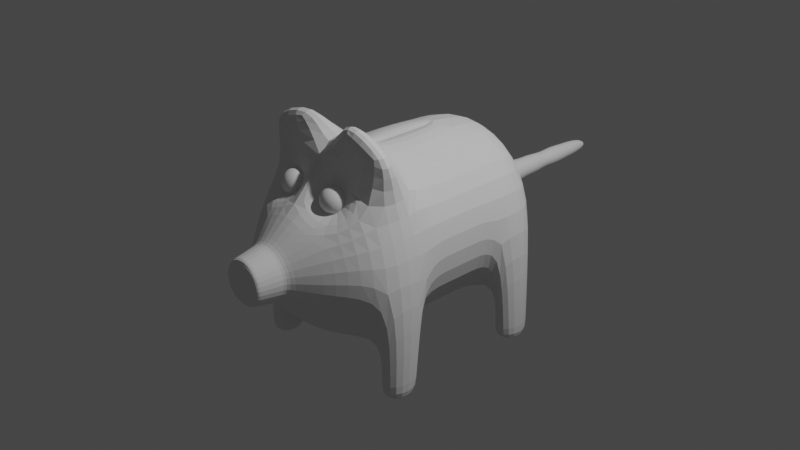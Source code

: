 # Source: SM_PiggyBank.blend  (saved by Blender 2.80.74; exported with 4.5.12 LTS)
import bpy
from mathutils import Matrix  # noqa: F401  (used for matrix-valued properties, if any)

bpy.ops.wm.read_factory_settings(use_empty=True)
scene = bpy.context.scene
scene.name = 'Scene'

# ---- collections
col_collection = bpy.data.collections.new('Collection'); scene.collection.children.link(col_collection)

# ---- world
world_world = bpy.data.worlds.new('World'); scene.world = world_world
world_world.use_nodes = True; world_world.node_tree.nodes.clear()
_N = world_world.node_tree.nodes; _L = world_world.node_tree.links
n0 = _N.new('ShaderNodeOutputWorld'); n0.name = 'World Output'; n0.location = (300, 300)
n1 = _N.new('ShaderNodeBackground'); n1.name = 'Background'; n1.location = (10, 300)
n1.inputs[0].default_value = (0.05088, 0.05088, 0.05088, 1.0)
_L.new(n1.outputs[0], n0.inputs[0])
n0.is_active_output = True
world_world.color = (0.05088, 0.05088, 0.05088)
world_world.use_sun_shadow = False
world_world.sun_shadow_jitter_overblur = 0.0

# ---- cameras
cam_camera = bpy.data.cameras.new('Camera')
cam_camera.clip_end = 100.0
cam_camera.ortho_scale = 7.314

# ---- lights
light_light = bpy.data.lights.new('Light', 'POINT')
light_light.transmission_factor = 0.0
light_light.energy = 1000.0
light_light.shadow_soft_size = 0.1
light_light.shadow_maximum_resolution = 0.006
light_light.use_absolute_resolution = True

# ---- meshes
me_cylinder = bpy.data.meshes.new('Cylinder')
me_cylinder.from_pydata([(0.0, 1.0, -1.0), (0.0, 1.0, 1.0), (0.7071, 0.7071, -1.0), (0.7071, 0.7071, 1.0), (1.0, -4.371e-08, -1.0), (1.0, -4.371e-08, 1.0), (0.7071, -0.7071, -1.0), (0.7071, -0.7071, 1.0), (-8.742e-08, -1.0, -1.0), (-8.742e-08, -1.0, 1.0), (0.0, 1.0, -0.6229), (0.0, 1.0, 0.6229), (0.7071, 0.7071, 0.6229), (0.7071, 0.7071, -0.6229), (1.0, -5.96e-08, 0.4619), (1.0, -2.98e-08, -0.4619), (0.7071, -0.7071, 0.4619), (0.7071, -0.7071, -0.4619), (-8.742e-08, -1.0, 0.5545), (6.636e-09, 0.3193, -1.645), (0.2258, 0.2258, -1.645), (0.3193, -1.312e-08, -1.645), (0.2258, -0.2258, -1.645), (-2.128e-08, -0.3193, -1.645), (4.904e-08, 0.255, -1.967), (0.1803, 0.1803, -1.967), (0.255, -1.004e-08, -1.967), (0.1803, -0.1803, -1.967), (2.675e-08, -0.255, -1.967), (0.404, 0.404, 1.264), (-1.964e-11, 0.5714, 1.264), (0.5714, -2.63e-08, 1.264), (0.404, -0.404, 1.264), (-4.997e-08, -0.5714, 1.264), (0.26, 0.26, 1.35), (-2.669e-09, 0.3677, 1.35), (0.3677, -1.539e-08, 1.35), (0.26, -0.26, 1.35), (-3.481e-08, -0.3677, 1.35), (0.1086, 0.1086, 1.498), (-1.196e-08, 0.1536, 1.498), (0.1536, -5.512e-09, 1.498), (0.1086, -0.1086, 1.498), (-2.539e-08, -0.1536, 1.498), (0.7071, 1.339, -0.6229), (0.7071, 1.339, -1.0), (1.0, 1.339, -1.0), (1.0, 1.339, 1.0), (0.7071, 1.339, 1.0), (1.0, 1.339, -0.6229), (0.7071, 1.339, 0.6229), (1.0, 1.339, 0.6229), (0.8984, -1.169, -0.8127), (0.8984, -1.169, -1.0), (0.1913, -1.462, -1.0), (0.1913, -1.462, -0.8127), (0.06274, 0.06274, 2.764), (-2.961e-07, 0.08872, 2.764), (0.08872, -2.791e-09, 2.764), (0.06274, -0.06274, 2.764), (-3.039e-07, -0.08872, 2.764), (-2.545e-07, 0.09467, 2.583), (-2.149e-07, 0.1143, 2.402), (-1.729e-07, 0.09324, 2.221), (-1.338e-07, 0.1247, 2.04), (-9.22e-08, 0.1187, 1.86), (-5.235e-08, 0.1536, 1.679), (0.1086, -0.1086, 1.679), (0.08392, -0.08392, 1.86), (0.08821, -0.08821, 2.04), (0.06593, -0.06593, 2.221), (0.0808, -0.0808, 2.402), (0.06694, -0.06695, 2.583), (-2.627e-07, -0.09467, 2.583), (-2.249e-07, -0.1143, 2.402), (-1.81e-07, -0.09324, 2.221), (-1.447e-07, -0.1247, 2.04), (-1.026e-07, -0.1187, 1.86), (-6.578e-08, -0.1536, 1.679), (0.1086, 0.1086, 1.679), (0.08392, 0.08392, 1.86), (0.08821, 0.08821, 2.04), (0.06593, 0.06593, 2.221), (0.0808, 0.0808, 2.402), (0.06694, 0.06695, 2.583), (0.09467, -2.837e-09, 2.583), (0.1143, -3.731e-09, 2.402), (0.09324, -2.615e-09, 2.221), (0.1247, -4.128e-09, 2.04), (0.1187, -3.837e-09, 1.86), (0.1536, -5.512e-09, 1.679), (0.03266, 0.03266, 2.958), (-2.971e-07, 0.04619, 2.958), (0.04619, -1.873e-09, 2.958), (0.03266, -0.03266, 2.958), (-3.011e-07, -0.04619, 2.958), (0.6827, -2.784e-08, -1.36), (0.4827, 0.4827, -1.36), (-4.87e-08, -0.6232, -1.366), (3.363e-09, 0.6827, -1.36), (0.4377, -0.4624, -1.363), (0.4603, -0.6519, -1.045), (0.1354, -0.7864, -1.045), (0.08385, -0.6172, -1.111), (0.3771, -0.4957, -1.111), (4.322e-08, 0.2638, -1.923), (2.016e-08, -0.2638, -1.923), (0.1866, -0.1866, -1.923), (0.2638, -1.046e-08, -1.923), (0.1866, 0.1866, -1.923), (0.2191, -0.2191, -1.692), (0.2191, 0.2191, -1.692), (1.286e-08, 0.3098, -1.692), (-1.423e-08, -0.3098, -1.692), (0.3098, -1.267e-08, -1.692), (0.7071, 1.15, -0.6235), (0.7071, 1.15, -1.001), (1.0, 1.15, -1.001), (1.0, 1.15, -0.5999), (0.7071, 1.194, 0.6222), (1.0, 1.194, 0.6058), (0.7071, 1.194, 0.9993), (1.0, 1.194, 0.9993), (0.1936, -0.5447, -1.055), (0.2108, -0.6166, -1.196), (0.1849, -0.6865, -0.9839), (0.2021, -0.7584, -1.125), (0.3514, -0.5447, -1.036), (0.3686, -0.6166, -1.177), (0.3427, -0.6865, -0.9646), (0.3599, -0.7584, -1.105), (0.1696, -0.6076, -1.006), (0.1855, -0.5647, -1.136), (0.1907, -0.6956, -1.178), (0.1748, -0.7384, -1.048), (0.2609, -0.6944, -0.9504), (0.282, -0.7824, -1.123), (0.368, -0.7384, -1.025), (0.3628, -0.6076, -0.9823), (0.3839, -0.6956, -1.155), (0.3787, -0.5647, -1.112), (0.2715, -0.5207, -1.038), (0.2927, -0.6087, -1.21), (0.2917, -0.7138, -1.202), (0.2618, -0.5893, -0.9584), (0.2843, -0.5288, -1.142), (0.4134, -0.6516, -1.064), (0.2692, -0.7744, -1.019), (0.1401, -0.6516, -1.097), (0.1769, -0.5724, -1.028), (0.1943, -0.5877, -1.17), (0.1924, -0.7307, -1.155), (0.175, -0.7155, -1.013), (0.2202, -0.6924, -0.9616), (0.3231, -0.7763, -1.116), (0.3592, -0.7155, -0.9905), (0.3565, -0.6468, -0.9682), (0.3812, -0.6563, -1.17), (0.3694, -0.55, -1.074), (0.3132, -0.5269, -1.035), (0.2505, -0.6107, -1.209), (0.1723, -0.6468, -0.9907), (0.1852, -0.55, -1.096), (0.197, -0.6563, -1.192), (0.1841, -0.7532, -1.087), (0.303, -0.6924, -0.9515), (0.2403, -0.7763, -1.126), (0.3683, -0.7532, -1.064), (0.3611, -0.5724, -1.006), (0.3766, -0.7307, -1.132), (0.3785, -0.5877, -1.148), (0.2304, -0.5269, -1.045), (0.3333, -0.6107, -1.199), (0.2934, -0.6621, -1.217), (0.2876, -0.7561, -1.169), (0.3428, -0.7091, -1.187), (0.2382, -0.7091, -1.199), (0.2659, -0.5471, -0.9913), (0.2601, -0.6411, -0.9441), (0.2107, -0.5941, -0.9741), (0.3153, -0.5941, -0.9613), (0.2314, -0.5381, -1.144), (0.336, -0.5381, -1.131), (0.278, -0.5143, -1.091), (0.2894, -0.5619, -1.184), (0.4059, -0.6046, -1.089), (0.4001, -0.6986, -1.041), (0.3973, -0.6278, -1.018), (0.4087, -0.6754, -1.112), (0.3221, -0.765, -1.017), (0.2175, -0.765, -1.03), (0.2641, -0.7412, -0.9766), (0.2755, -0.7888, -1.07), (0.1476, -0.6986, -1.072), (0.1534, -0.6046, -1.119), (0.1448, -0.6278, -1.049), (0.1562, -0.6754, -1.142), (0.1679, -0.6301, -1.162), (0.1569, -0.5843, -1.072), (0.1514, -0.6731, -1.028), (0.2264, -0.7797, -1.078), (0.2154, -0.7339, -0.9886), (0.3142, -0.7339, -0.9765), (0.3966, -0.7188, -1.088), (0.3856, -0.6731, -0.9988), (0.3911, -0.5843, -1.043), (0.3381, -0.5692, -1.172), (0.3271, -0.5235, -1.082), (0.2284, -0.5235, -1.094), (0.3115, -0.6426, -0.9474), (0.211, -0.6426, -0.9597), (0.2165, -0.5539, -1.004), (0.2366, -0.7493, -1.169), (0.3371, -0.7493, -1.156), (0.3425, -0.6605, -1.201), (0.242, -0.6605, -1.213), (0.3169, -0.5539, -0.992), (0.2393, -0.5692, -1.184), (0.4021, -0.6301, -1.133), (0.3251, -0.7797, -1.066), (0.1624, -0.7188, -1.117), (0.172, -0.7069, -1.151), (0.1468, -0.6874, -1.108), (0.1634, -0.7298, -1.081), (0.3022, -0.7862, -1.094), (0.2987, -0.7818, -1.041), (0.3482, -0.7628, -1.042), (0.3979, -0.6648, -1.144), (0.4125, -0.64, -1.1), (0.3952, -0.595, -1.122), (0.2677, -0.5855, -1.201), (0.2606, -0.5456, -1.167), (0.2105, -0.5619, -1.161), (0.3411, -0.5797, -0.9821), (0.2905, -0.568, -0.9717), (0.2924, -0.5333, -1.012), (0.215, -0.6814, -1.2), (0.266, -0.6877, -1.213), (0.2694, -0.6351, -1.217), (0.3192, -0.6877, -1.206), (0.3655, -0.6814, -1.181), (0.3588, -0.6357, -1.19), (0.3085, -0.7699, -1.143), (0.3513, -0.7566, -1.129), (0.3629, -0.7235, -1.16), (0.2161, -0.7566, -1.145), (0.2611, -0.7699, -1.149), (0.263, -0.7351, -1.189), (0.2373, -0.568, -0.9783), (0.1906, -0.5797, -1.001), (0.2022, -0.5465, -1.032), (0.2367, -0.6681, -0.9496), (0.1948, -0.6675, -0.9709), (0.188, -0.6218, -0.9794), (0.3299, -0.6675, -0.9543), (0.2841, -0.6681, -0.9438), (0.2875, -0.6154, -0.9479), (0.2548, -0.5214, -1.119), (0.2513, -0.517, -1.067), (0.2075, -0.5329, -1.072), (0.3554, -0.5404, -1.101), (0.3421, -0.5329, -1.056), (0.2981, -0.517, -1.061), (0.3569, -0.5944, -1.177), (0.3605, -0.5619, -1.143), (0.3133, -0.5456, -1.16), (0.4067, -0.6158, -1.052), (0.3815, -0.5963, -1.01), (0.371, -0.5603, -1.038), (0.3818, -0.7082, -1.012), (0.3635, -0.6813, -0.9776), (0.3789, -0.6384, -0.9889), (0.3783, -0.7428, -1.098), (0.3869, -0.7298, -1.054), (0.4096, -0.6874, -1.076), (0.2929, -0.7576, -0.994), (0.2858, -0.7176, -0.9599), (0.3313, -0.7087, -0.9676), (0.193, -0.7412, -1.018), (0.1967, -0.7087, -0.984), (0.2389, -0.7176, -0.9656), (0.2114, -0.7703, -1.105), (0.1982, -0.7628, -1.06), (0.246, -0.7818, -1.048), (0.141, -0.6631, -1.061), (0.1556, -0.6384, -1.016), (0.1678, -0.6813, -1.002), (0.1666, -0.5734, -1.107), (0.1752, -0.5603, -1.062), (0.1582, -0.5963, -1.037), (0.19, -0.6219, -1.183), (0.1717, -0.595, -1.149), (0.1497, -0.64, -1.132), (0.1746, -0.6648, -1.172), (0.1439, -0.6158, -1.085), (0.1583, -0.7082, -1.039), (0.2554, -0.7862, -1.1), (0.2402, -0.7576, -1.0), (0.343, -0.7412, -0.9995), (0.3953, -0.7069, -1.123), (0.4038, -0.6631, -1.029), (0.3901, -0.5734, -1.079), (0.3146, -0.5855, -1.195), (0.3075, -0.5214, -1.113), (0.2053, -0.5404, -1.119), (0.3385, -0.6218, -0.9609), (0.2343, -0.6154, -0.9544), (0.245, -0.5333, -1.017), (0.2124, -0.7235, -1.179), (0.3162, -0.7351, -1.182), (0.3168, -0.6351, -1.211), (0.2236, -0.6357, -1.206), (0.3374, -0.5465, -1.015), (0.2222, -0.5944, -1.193), (0.3857, -0.6219, -1.159), (0.346, -0.7703, -1.088), (0.1826, -0.7428, -1.122), (0.1018, -1.0, 0.209), (-8.941e-08, -1.0, -0.4619), (0.1018, -1.0, -0.2056), (0.0, 1.0, -0.2076), (0.0, 1.0, 0.2076), (0.7071, 0.7071, 0.2076), (0.7071, 0.7071, -0.2076), (1.0, -4.967e-08, 0.154), (1.0, -3.974e-08, -0.154), (0.7071, -0.7071, 0.154), (0.7071, -0.7071, -0.154), (0.0, -0.8713, 0.5545), (0.0, -0.8713, 0.209), (0.0, -0.8713, -0.4619), (0.0, -0.8713, -0.2056)], [], [(11, 1, 3, 12), (119, 121, 48, 50), (14, 5, 7, 16), (16, 7, 9, 18), (7, 5, 31, 32), (116, 115, 44, 45), (17, 318, 55, 52), (10, 320, 323, 13), (4, 15, 17, 6), (324, 14, 16, 326), (120, 119, 50, 51), (322, 12, 14, 324), (0, 10, 13, 2), (321, 11, 12, 322), (97, 96, 21, 20), (99, 97, 20, 19), (96, 100, 22, 21), (100, 98, 23, 22), (107, 106, 28, 27), (109, 108, 26, 25), (108, 107, 27, 26), (105, 109, 25, 24), (9, 7, 32, 33), (5, 3, 29, 31), (3, 1, 30, 29), (38, 37, 42, 43), (32, 31, 36, 37), (29, 30, 35, 34), (33, 32, 37, 38), (31, 29, 34, 36), (36, 34, 39, 41), (37, 36, 41, 42), (34, 35, 40, 39), (50, 48, 47, 51), (45, 44, 49, 46), (117, 116, 45, 46), (121, 122, 47, 48), (122, 120, 51, 47), (118, 117, 46, 49), (115, 118, 49, 44), (53, 52, 55, 54), (6, 17, 52, 53), (318, 8, 54, 55), (8, 6, 53, 54), (56, 57, 92, 91), (73, 72, 59, 60), (85, 84, 56, 58), (72, 85, 58, 59), (84, 61, 57, 56), (39, 40, 66, 79), (79, 66, 65, 80), (80, 65, 64, 81), (81, 64, 63, 82), (82, 63, 62, 83), (83, 62, 61, 84), (42, 41, 90, 67), (67, 90, 89, 68), (68, 89, 88, 69), (69, 88, 87, 70), (70, 87, 86, 71), (71, 86, 85, 72), (41, 39, 79, 90), (90, 79, 80, 89), (89, 80, 81, 88), (88, 81, 82, 87), (87, 82, 83, 86), (86, 83, 84, 85), (43, 42, 67, 78), (78, 67, 68, 77), (77, 68, 69, 76), (76, 69, 70, 75), (75, 70, 71, 74), (74, 71, 72, 73), (60, 59, 94, 95), (58, 56, 91, 93), (59, 58, 93, 94), (101, 102, 103, 104), (4, 6, 100, 96), (0, 2, 97, 99), (2, 4, 96, 97), (6, 8, 102, 101), (8, 98, 103, 102), (98, 100, 104, 103), (100, 6, 101, 104), (112, 111, 109, 105), (114, 110, 107, 108), (111, 114, 108, 109), (110, 113, 106, 107), (22, 23, 113, 110), (20, 21, 114, 111), (21, 22, 110, 114), (19, 20, 111, 112), (13, 15, 118, 115), (15, 4, 117, 118), (4, 2, 116, 117), (2, 13, 115, 116), (5, 14, 120, 122), (3, 5, 122, 121), (14, 12, 119, 120), (12, 3, 121, 119), (249, 131, 253, 179), (160, 230, 142, 238), (279, 201, 280, 153), (198, 288, 162, 287), (222, 220, 223, 193), (201, 279, 152, 278), (231, 217, 232, 181), (258, 208, 259, 171), (285, 199, 286, 161), (281, 166, 296, 200), (237, 173, 239, 143), (215, 237, 176, 236), (252, 125, 279, 153), (234, 177, 248, 144), (216, 234, 180, 233), (231, 181, 257, 145), (220, 222, 196, 221), (183, 258, 141, 262), (228, 185, 266, 146), (261, 127, 268, 158), (187, 267, 138, 271), (225, 189, 275, 147), (212, 246, 166, 245), (270, 129, 277, 155), (213, 243, 154, 242), (191, 276, 135, 280), (178, 251, 135, 255), (222, 193, 284, 148), (279, 125, 286, 152), (195, 285, 131, 289), (194, 287, 132, 291), (221, 196, 293, 133), (236, 133, 293, 163), (284, 195, 294, 148), (292, 148, 294, 194), (278, 152, 295, 134), (223, 134, 295, 193), (224, 192, 296, 136), (246, 136, 296, 166), (275, 191, 297, 147), (283, 147, 297, 190), (269, 155, 298, 137), (226, 137, 298, 189), (227, 188, 299, 139), (244, 139, 299, 169), (266, 187, 300, 146), (274, 146, 300, 186), (260, 158, 301, 140), (229, 140, 301, 185), (230, 184, 302, 142), (257, 183, 303, 145), (265, 145, 303, 182), (132, 304, 181, 232), (233, 180, 305, 138), (271, 138, 305, 156), (248, 179, 306, 144), (256, 144, 306, 178), (141, 307, 177, 235), (236, 176, 308, 133), (308, 151, 221, 133), (239, 175, 309, 143), (247, 143, 309, 174), (142, 310, 173, 238), (311, 163, 290, 124), (127, 312, 168, 268), (200, 282, 164, 281), (124, 313, 160, 311), (263, 170, 314, 128), (273, 203, 274, 186), (241, 128, 314, 157), (272, 167, 315, 130), (246, 212, 247, 174), (243, 130, 315, 154), (281, 164, 316, 126), (245, 126, 316, 151), (204, 270, 155, 269), (164, 223, 220, 316), (240, 214, 241, 157), (167, 226, 219, 315), (267, 205, 268, 168), (166, 281, 126, 245), (272, 169, 299, 203), (170, 229, 218, 314), (150, 232, 217, 313), (124, 290, 150, 313), (218, 228, 188, 227), (159, 235, 216, 312), (127, 261, 159, 312), (239, 173, 310, 214), (237, 215, 238, 173), (160, 238, 215, 311), (172, 241, 214, 310), (206, 264, 170, 263), (142, 302, 172, 310), (251, 178, 306, 210), (175, 244, 213, 309), (176, 247, 212, 308), (182, 260, 140, 264), (171, 250, 211, 307), (214, 240, 175, 239), (141, 258, 171, 307), (179, 253, 210, 306), (290, 163, 293, 197), (180, 256, 209, 305), (162, 259, 208, 304), (211, 249, 179, 248), (132, 287, 162, 304), (269, 186, 300, 204), (183, 262, 207, 303), (184, 265, 206, 302), (158, 268, 205, 301), (208, 258, 183, 257), (276, 202, 277, 165), (187, 271, 204, 300), (227, 157, 314, 218), (188, 274, 203, 299), (155, 277, 202, 298), (205, 267, 187, 266), (191, 280, 201, 297), (224, 154, 315, 219), (192, 283, 200, 296), (291, 197, 292, 194), (152, 286, 199, 295), (202, 276, 191, 275), (195, 289, 198, 294), (197, 291, 150, 290), (196, 292, 197, 293), (199, 285, 195, 284), (245, 151, 308, 212), (132, 232, 150, 291), (249, 149, 289, 131), (249, 211, 250, 149), (123, 259, 162, 288), (250, 123, 288, 149), (252, 161, 286, 125), (253, 131, 285, 161), (242, 174, 309, 213), (234, 216, 235, 177), (223, 164, 282, 134), (209, 255, 165, 254), (287, 194, 294, 198), (251, 153, 280, 135), (174, 242, 136, 246), (254, 165, 277, 129), (255, 135, 276, 165), (264, 206, 265, 182), (226, 167, 273, 137), (278, 190, 297, 201), (233, 168, 312, 216), (219, 225, 192, 224), (252, 210, 253, 161), (240, 139, 244, 175), (168, 233, 138, 267), (288, 198, 289, 149), (229, 170, 264, 140), (217, 231, 184, 230), (261, 207, 262, 159), (141, 235, 159, 262), (123, 250, 171, 259), (263, 172, 302, 206), (260, 182, 303, 207), (225, 219, 226, 189), (266, 185, 301, 205), (157, 227, 139, 240), (243, 213, 244, 169), (169, 272, 130, 243), (270, 204, 271, 156), (156, 254, 129, 270), (172, 263, 128, 241), (221, 151, 316, 220), (136, 242, 154, 224), (284, 193, 295, 199), (207, 261, 158, 260), (217, 230, 160, 313), (275, 189, 298, 202), (237, 143, 247, 176), (248, 177, 307, 211), (234, 144, 256, 180), (257, 181, 304, 208), (231, 145, 265, 184), (228, 146, 274, 188), (225, 147, 283, 192), (222, 148, 292, 196), (190, 278, 134, 282), (186, 269, 137, 273), (210, 252, 153, 251), (282, 200, 283, 190), (255, 209, 256, 178), (228, 218, 229, 185), (24, 25, 26, 27, 28), (91, 92, 95, 94, 93), (203, 273, 167, 272), (236, 163, 311, 215), (254, 156, 305, 209), (320, 321, 322, 323), (13, 323, 325, 15), (323, 322, 324, 325), (15, 325, 327, 17), (325, 324, 326, 327), (17, 327, 319, 318), (319, 327, 326, 317), (16, 18, 317, 326), (319, 317, 329, 331), (318, 319, 331, 330), (317, 18, 328, 329)])
_uv = me_cylinder.uv_layers.new(name='UVMap')
_uv.uv.foreach_set('vector', [1.0, 0.8333, 1.0, 1.0, 0.875, 1.0, 0.875, 0.8333, 0.875, 0.8333, 0.875, 1.0, 0.875, 1.0, 0.875, 0.8333, 0.75, 0.8333, 0.75, 1.0, 0.625, 1.0, 0.625, 0.8333, 0.625, 0.8333, 0.625, 1.0, 0.5, 1.0, 0.5, 0.862, 0.625, 1.0, 0.75, 1.0, 0.75, 1.0, 0.625, 1.0, 0.875, 0.5, 0.875, 0.6667, 0.875, 0.6667, 0.875, 0.5, 0.625, 0.6667, 0.5, 0.6667, 0.5, 0.558, 0.625, 0.558, 1.0, 0.6667, 1.0, 0.7222, 0.875, 0.7222, 0.875, 0.6667, 0.75, 0.5, 0.75, 0.6667, 0.625, 0.6667, 0.625, 0.5, 0.75, 0.7778, 0.75, 0.8333, 0.625, 0.8333, 0.625, 0.7778, 0.75, 0.8333, 0.875, 0.8333, 0.875, 0.8333, 0.75, 0.8333, 0.875, 0.7778, 0.875, 0.8333, 0.75, 0.8333, 0.75, 0.7778, 1.0, 0.5, 1.0, 0.6667, 0.875, 0.6667, 0.875, 0.5, 1.0, 0.7778, 1.0, 0.8333, 0.875, 0.8333, 0.875, 0.7778, 0.875, 0.5, 0.75, 0.5, 0.75, 0.5, 0.875, 0.5, 1.0, 0.5, 0.875, 0.5, 0.875, 0.5, 1.0, 0.5, 0.75, 0.5, 0.6203, 0.5, 0.625, 0.5, 0.75, 0.5, 0.6203, 0.5, 0.5, 0.5, 0.5, 0.5, 0.625, 0.5, 0.625, 0.5, 0.5, 0.5, 0.5, 0.5, 0.625, 0.5, 0.875, 0.5, 0.75, 0.5, 0.75, 0.5, 0.875, 0.5, 0.75, 0.5, 0.625, 0.5, 0.625, 0.5, 0.75, 0.5, 1.0, 0.5, 0.875, 0.5, 0.875, 0.5, 1.0, 0.5, 0.5, 1.0, 0.625, 1.0, 0.625, 1.0, 0.5, 1.0, 0.75, 1.0, 0.875, 1.0, 0.875, 1.0, 0.75, 1.0, 0.875, 1.0, 1.0, 1.0, 1.0, 1.0, 0.875, 1.0, 0.5, 1.0, 0.625, 1.0, 0.625, 1.0, 0.5, 1.0, 0.625, 1.0, 0.75, 1.0, 0.75, 1.0, 0.625, 1.0, 0.875, 1.0, 1.0, 1.0, 1.0, 1.0, 0.875, 1.0, 0.5, 1.0, 0.625, 1.0, 0.625, 1.0, 0.5, 1.0, 0.75, 1.0, 0.875, 1.0, 0.875, 1.0, 0.75, 1.0, 0.75, 1.0, 0.875, 1.0, 0.875, 1.0, 0.75, 1.0, 0.625, 1.0, 0.75, 1.0, 0.75, 1.0, 0.625, 1.0, 0.875, 1.0, 1.0, 1.0, 1.0, 1.0, 0.875, 1.0, 0.875, 0.8333, 0.875, 1.0, 0.75, 1.0, 0.75, 0.8333, 0.875, 0.5, 0.875, 0.6667, 0.75, 0.6667, 0.75, 0.5, 0.75, 0.5, 0.875, 0.5, 0.875, 0.5, 0.75, 0.5, 0.875, 1.0, 0.75, 1.0, 0.75, 1.0, 0.875, 1.0, 0.75, 1.0, 0.75, 0.8333, 0.75, 0.8333, 0.75, 1.0, 0.75, 0.6667, 0.75, 0.5, 0.75, 0.5, 0.75, 0.6667, 0.875, 0.6667, 0.75, 0.6667, 0.75, 0.6667, 0.875, 0.6667, 0.625, 0.5, 0.625, 0.558, 0.5, 0.558, 0.5, 0.5, 0.625, 0.5, 0.625, 0.6667, 0.625, 0.558, 0.625, 0.5, 0.5, 0.6667, 0.5, 0.5, 0.5, 0.5, 0.5, 0.558, 0.5, 0.5, 0.625, 0.5, 0.625, 0.5, 0.5, 0.5, 0.875, 1.0, 1.0, 1.0, 1.0, 1.0, 0.875, 1.0, 0.5, 1.0, 0.625, 1.0, 0.625, 1.0, 0.5, 1.0, 0.75, 1.0, 0.875, 1.0, 0.875, 1.0, 0.75, 1.0, 0.625, 1.0, 0.75, 1.0, 0.75, 1.0, 0.625, 1.0, 0.875, 1.0, 1.0, 1.0, 1.0, 1.0, 0.875, 1.0, 0.875, 1.0, 1.0, 1.0, 1.0, 1.0, 0.875, 1.0, 0.875, 1.0, 1.0, 1.0, 1.0, 1.0, 0.875, 1.0, 0.875, 1.0, 1.0, 1.0, 1.0, 1.0, 0.875, 1.0, 0.875, 1.0, 1.0, 1.0, 1.0, 1.0, 0.875, 1.0, 0.875, 1.0, 1.0, 1.0, 1.0, 1.0, 0.875, 1.0, 0.875, 1.0, 1.0, 1.0, 1.0, 1.0, 0.875, 1.0, 0.625, 1.0, 0.75, 1.0, 0.75, 1.0, 0.625, 1.0, 0.625, 1.0, 0.75, 1.0, 0.75, 1.0, 0.625, 1.0, 0.625, 1.0, 0.75, 1.0, 0.75, 1.0, 0.625, 1.0, 0.625, 1.0, 0.75, 1.0, 0.75, 1.0, 0.625, 1.0, 0.625, 1.0, 0.75, 1.0, 0.75, 1.0, 0.625, 1.0, 0.625, 1.0, 0.75, 1.0, 0.75, 1.0, 0.625, 1.0, 0.75, 1.0, 0.875, 1.0, 0.875, 1.0, 0.75, 1.0, 0.75, 1.0, 0.875, 1.0, 0.875, 1.0, 0.75, 1.0, 0.75, 1.0, 0.875, 1.0, 0.875, 1.0, 0.75, 1.0, 0.75, 1.0, 0.875, 1.0, 0.875, 1.0, 0.75, 1.0, 0.75, 1.0, 0.875, 1.0, 0.875, 1.0, 0.75, 1.0, 0.75, 1.0, 0.875, 1.0, 0.875, 1.0, 0.75, 1.0, 0.5, 1.0, 0.625, 1.0, 0.625, 1.0, 0.5, 1.0, 0.5, 1.0, 0.625, 1.0, 0.625, 1.0, 0.5, 1.0, 0.5, 1.0, 0.625, 1.0, 0.625, 1.0, 0.5, 1.0, 0.5, 1.0, 0.625, 1.0, 0.625, 1.0, 0.5, 1.0, 0.5, 1.0, 0.625, 1.0, 0.625, 1.0, 0.5, 1.0, 0.5, 1.0, 0.625, 1.0, 0.625, 1.0, 0.5, 1.0, 0.5, 1.0, 0.625, 1.0, 0.625, 1.0, 0.5, 1.0, 0.75, 1.0, 0.875, 1.0, 0.875, 1.0, 0.75, 1.0, 0.625, 1.0, 0.75, 1.0, 0.75, 1.0, 0.625, 1.0, 0.5998, 0.5, 0.5252, 0.5, 0.5304, 0.5, 0.5946, 0.5, 0.75, 0.5, 0.625, 0.5, 0.6203, 0.5, 0.75, 0.5, 1.0, 0.5, 0.875, 0.5, 0.875, 0.5, 1.0, 0.5, 0.875, 0.5, 0.75, 0.5, 0.75, 0.5, 0.875, 0.5, 0.625, 0.5, 0.5, 0.5, 0.5252, 0.5, 0.5998, 0.5, 0.5, 0.5, 0.5, 0.5, 0.5304, 0.5, 0.5252, 0.5, 0.5, 0.5, 0.6203, 0.5, 0.5946, 0.5, 0.5304, 0.5, 0.6203, 0.5, 0.625, 0.5, 0.5998, 0.5, 0.5946, 0.5, 1.0, 0.5, 0.875, 0.5, 0.875, 0.5, 1.0, 0.5, 0.75, 0.5, 0.625, 0.5, 0.625, 0.5, 0.75, 0.5, 0.875, 0.5, 0.75, 0.5, 0.75, 0.5, 0.875, 0.5, 0.625, 0.5, 0.5, 0.5, 0.5, 0.5, 0.625, 0.5, 0.625, 0.5, 0.5, 0.5, 0.5, 0.5, 0.625, 0.5, 0.875, 0.5, 0.75, 0.5, 0.75, 0.5, 0.875, 0.5, 0.75, 0.5, 0.625, 0.5, 0.625, 0.5, 0.75, 0.5, 1.0, 0.5, 0.875, 0.5, 0.875, 0.5, 1.0, 0.5, 0.875, 0.6667, 0.75, 0.6667, 0.75, 0.6667, 0.875, 0.6667, 0.75, 0.6667, 0.75, 0.5, 0.75, 0.5, 0.75, 0.6667, 0.75, 0.5, 0.875, 0.5, 0.875, 0.5, 0.75, 0.5, 0.875, 0.5, 0.875, 0.6667, 0.875, 0.6667, 0.875, 0.5, 0.75, 1.0, 0.75, 0.8333, 0.75, 0.8333, 0.75, 1.0, 0.875, 1.0, 0.75, 1.0, 0.75, 1.0, 0.875, 1.0, 0.75, 0.8333, 0.875, 0.8333, 0.875, 0.8333, 0.75, 0.8333, 0.875, 0.8333, 0.875, 1.0, 0.875, 1.0, 0.875, 0.8333, 0.1562, 0.6562, 0.375, 0.125, 0.1562, 0.5938, 0.1875, 0.625, 0.625, 0.9375, 0.5938, 0.9062, 0.75, 0.75, 0.7812, 0.7188, 0.4062, 0.2812, 0.4375, 0.3125, 0.4062, 0.3438, 0.1875, 0.5, 0.4375, 0.0625, 0.4062, 0.03125, 0.4375, 1.0, 0.4688, 0.03125, 0.5312, 0.1562, 0.5625, 0.1875, 0.5312, 0.2188, 0.5, 0.1875, 0.4375, 0.3125, 0.4062, 0.2812, 0.4375, 0.25, 0.4688, 0.2812, 0.5312, 0.9062, 0.5625, 0.9375, 0.5312, 0.9688, 0.5, 0.9375, 0.4062, 0.9062, 0.4375, 0.9375, 0.4062, 0.9688, 0.1875, 0.75, 0.4062, 0.1562, 0.4375, 0.1875, 0.4062, 0.2188, 0.125, 0.5625, 0.5938, 0.2812, 0.8125, 0.5, 0.5938, 0.3438, 0.5625, 0.3125, 0.7812, 0.6562, 0.75, 0.6875, 0.7188, 0.6562, 0.75, 0.625, 0.8125, 0.6875, 0.7812, 0.6562, 0.8125, 0.625, 0.8438, 0.6562, 0.1562, 0.5312, 0.375, 0.25, 0.4062, 0.2812, 0.1875, 0.5, 0.2812, 0.6562, 0.25, 0.6875, 0.2188, 0.6562, 0.25, 0.625, 0.3125, 0.6875, 0.2812, 0.6562, 0.3125, 0.625, 0.3438, 0.6562, 0.5312, 0.9062, 0.5, 0.9375, 0.4688, 0.9062, 0.5, 0.875, 0.5625, 0.1875, 0.5312, 0.1562, 0.5625, 0.125, 0.5938, 0.1562, 0.4375, 0.875, 0.4062, 0.9062, 0.25, 0.75, 0.4062, 0.8438, 0.5312, 0.6562, 0.5, 0.6875, 0.4688, 0.6562, 0.5, 0.625, 0.4062, 0.7812, 0.375, 0.75, 0.4062, 0.7188, 0.4375, 0.75, 0.4375, 0.625, 0.4062, 0.6562, 0.375, 0.625, 0.4062, 0.5938, 0.5312, 0.4062, 0.5, 0.4375, 0.4688, 0.4062, 0.5, 0.375, 0.8125, 0.5625, 0.7812, 0.5312, 0.625, 0.3125, 0.8438, 0.5312, 0.4062, 0.5312, 0.375, 0.5, 0.4062, 0.4688, 0.4375, 0.5, 0.6875, 0.5625, 0.6562, 0.5312, 0.625, 0.4375, 0.7188, 0.5312, 0.4375, 0.375, 0.4062, 0.4062, 0.25, 0.5, 0.4062, 0.3438, 0.25, 0.5625, 0.2188, 0.5312, 0.375, 0.375, 0.2812, 0.5312, 0.5312, 0.1562, 0.5, 0.1875, 0.4688, 0.1562, 0.5, 0.125, 0.4062, 0.2812, 0.125, 0.5, 0.4062, 0.2188, 0.4375, 0.25, 0.4375, 0.125, 0.4062, 0.1562, 0.125, 0.625, 0.4062, 0.09375, 0.5, 0.0625, 0.4688, 0.03125, 0.5, 1.0, 0.5312, 0.03125, 0.5938, 0.1562, 0.5625, 0.125, 0.5938, 0.09375, 0.875, 0.625, 0.8438, 0.6562, 0.625, 0.125, 0.5938, 0.09375, 0.875, 0.6875, 0.4688, 0.1562, 0.4375, 0.125, 0.4688, 0.09375, 0.5, 0.125, 0.5312, 0.09375, 0.5, 0.125, 0.4688, 0.09375, 0.5, 0.0625, 0.4688, 0.2812, 0.4375, 0.25, 0.4688, 0.2188, 0.5, 0.25, 0.5312, 0.2188, 0.5, 0.25, 0.4688, 0.2188, 0.5, 0.1875, 0.5938, 0.4062, 0.5625, 0.375, 0.5938, 0.3438, 0.75, 0.5, 0.7812, 0.5312, 0.625, 0.375, 0.5938, 0.3438, 0.8125, 0.5, 0.4688, 0.4062, 0.4375, 0.375, 0.4688, 0.3438, 0.5, 0.375, 0.5312, 0.3438, 0.5, 0.375, 0.4688, 0.3438, 0.5, 0.3125, 0.4688, 0.5312, 0.4375, 0.5, 0.4688, 0.4688, 0.5, 0.5, 0.5312, 0.4688, 0.5, 0.5, 0.4688, 0.4688, 0.5, 0.4375, 0.5938, 0.6562, 0.5625, 0.625, 0.5938, 0.5938, 0.625, 0.625, 0.6562, 0.5938, 0.625, 0.625, 0.5938, 0.5938, 0.625, 0.5625, 0.4688, 0.6562, 0.4375, 0.625, 0.4688, 0.5938, 0.5, 0.625, 0.5312, 0.5938, 0.5, 0.625, 0.4688, 0.5938, 0.5, 0.5625, 0.4688, 0.7812, 0.4375, 0.75, 0.4688, 0.7188, 0.5, 0.75, 0.5312, 0.7188, 0.5, 0.75, 0.4688, 0.7188, 0.5, 0.6875, 0.5938, 0.9062, 0.5625, 0.875, 0.5938, 0.8438, 0.75, 0.75, 0.4688, 0.9062, 0.4375, 0.875, 0.4688, 0.8438, 0.5, 0.875, 0.5312, 0.8438, 0.5, 0.875, 0.4688, 0.8438, 0.5, 0.8125, 0.5, 0.0, 0.4688, 0.9688, 0.5, 0.9375, 0.5312, 0.9688, 0.3438, 0.6562, 0.3125, 0.625, 0.3438, 0.5938, 0.375, 0.625, 0.4062, 0.5938, 0.375, 0.625, 0.3438, 0.5938, 0.375, 0.5625, 0.2188, 0.6562, 0.1875, 0.625, 0.2188, 0.5938, 0.25, 0.625, 0.2812, 0.5938, 0.25, 0.625, 0.2188, 0.5938, 0.25, 0.5625, 0.375, 0.875, 0.2188, 0.7188, 0.25, 0.6875, 0.2812, 0.7188, 0.8438, 0.6562, 0.8125, 0.625, 0.8438, 0.5938, 0.625, 0.125, 0.8438, 0.5938, 0.625, 0.1875, 0.5938, 0.1562, 0.875, 0.625, 0.7188, 0.6562, 0.6875, 0.625, 0.7188, 0.5938, 0.75, 0.625, 0.7812, 0.5938, 0.75, 0.625, 0.7188, 0.5938, 0.75, 0.5625, 0.625, 0.875, 0.7188, 0.7188, 0.75, 0.6875, 0.7812, 0.7188, 0.8438, 0.7188, 0.625, 0.0625, 0.5938, 0.03125, 0.625, 1.0, 0.375, 0.75, 0.3438, 0.7188, 0.375, 0.6875, 0.4062, 0.7188, 0.5625, 0.3125, 0.5312, 0.2812, 0.5625, 0.25, 0.5938, 0.2812, 0.625, 0.0, 0.5938, 0.9688, 0.8125, 0.75, 0.8438, 0.7188, 0.5938, 0.7812, 0.5625, 0.75, 0.5938, 0.7188, 0.625, 0.75, 0.5312, 0.5312, 0.5625, 0.5625, 0.5312, 0.5938, 0.5, 0.5625, 0.6562, 0.7188, 0.625, 0.75, 0.5938, 0.7188, 0.625, 0.6875, 0.5938, 0.5312, 0.5625, 0.5, 0.5938, 0.4688, 0.625, 0.5, 0.7812, 0.5312, 0.8125, 0.5625, 0.7812, 0.5938, 0.75, 0.5625, 0.6562, 0.5312, 0.625, 0.5, 0.5938, 0.4688, 0.6875, 0.5, 0.5938, 0.2812, 0.5625, 0.25, 0.5938, 0.2188, 0.875, 0.5, 0.8438, 0.5312, 0.625, 0.25, 0.5938, 0.2188, 0.875, 0.5625, 0.4375, 0.5625, 0.4062, 0.5312, 0.4375, 0.5, 0.4688, 0.5312, 0.5625, 0.25, 0.5312, 0.2188, 0.5625, 0.1875, 0.5938, 0.2188, 0.6562, 0.6562, 0.6875, 0.6875, 0.6562, 0.7188, 0.625, 0.6875, 0.5625, 0.5, 0.5312, 0.4688, 0.5625, 0.4375, 0.5938, 0.4688, 0.4062, 0.6562, 0.4375, 0.6875, 0.4062, 0.7188, 0.375, 0.6875, 0.625, 0.3125, 0.5938, 0.2812, 0.625, 0.25, 0.8438, 0.5312, 0.5938, 0.5312, 0.625, 0.5625, 0.5938, 0.5938, 0.5625, 0.5625, 0.5625, 0.75, 0.5312, 0.7188, 0.5625, 0.6875, 0.5938, 0.7188, 0.5625, 0.0, 0.5312, 0.9688, 0.5625, 0.9375, 0.5938, 0.9688, 0.875, 0.75, 0.5938, 0.03125, 0.5625, 1.0, 0.5938, 0.9688, 0.5625, 0.6875, 0.5312, 0.6562, 0.5625, 0.625, 0.5938, 0.6562, 0.375, 0.8125, 0.2812, 0.7188, 0.3125, 0.6875, 0.3438, 0.7188, 0.375, 0.75, 0.4062, 0.7812, 0.3125, 0.75, 0.3438, 0.7188, 0.7188, 0.6562, 0.75, 0.6875, 0.7188, 0.7188, 0.6875, 0.6875, 0.7812, 0.6562, 0.8125, 0.6875, 0.7812, 0.7188, 0.75, 0.6875, 0.625, 0.9375, 0.7812, 0.7188, 0.8125, 0.6875, 0.8438, 0.7188, 0.625, 0.8125, 0.6562, 0.7188, 0.6875, 0.6875, 0.7188, 0.7188, 0.5625, 0.8125, 0.5312, 0.7812, 0.5625, 0.75, 0.5938, 0.7812, 0.625, 0.875, 0.5938, 0.8438, 0.6875, 0.75, 0.7188, 0.7188, 0.2188, 0.5312, 0.25, 0.5625, 0.2188, 0.5938, 0.1875, 0.5625, 0.6875, 0.625, 0.6562, 0.5938, 0.6875, 0.5625, 0.7188, 0.5938, 0.8125, 0.625, 0.7812, 0.5938, 0.8125, 0.5625, 0.8438, 0.5938, 0.5, 0.8125, 0.4688, 0.7812, 0.5, 0.75, 0.5312, 0.7812, 0.375, 0.9375, 0.1562, 0.7188, 0.1875, 0.6875, 0.2188, 0.7188, 0.6875, 0.6875, 0.6562, 0.6562, 0.6875, 0.625, 0.7188, 0.6562, 0.375, 0.875, 0.4062, 0.9062, 0.1875, 0.75, 0.2188, 0.7188, 0.1875, 0.625, 0.1562, 0.5938, 0.1875, 0.5625, 0.2188, 0.5938, 0.5938, 0.03125, 0.875, 0.6875, 0.5938, 0.09375, 0.5625, 0.0625, 0.3125, 0.625, 0.2812, 0.5938, 0.3125, 0.5625, 0.3438, 0.5938, 0.4375, 0.0, 0.4062, 0.9688, 0.4375, 0.9375, 0.4688, 0.9688, 0.1875, 0.6875, 0.1562, 0.6562, 0.1875, 0.625, 0.2188, 0.6562, 0.5, 0.0, 0.4688, 0.03125, 0.4375, 1.0, 0.4688, 0.9688, 0.4688, 0.5312, 0.5, 0.5625, 0.4688, 0.5938, 0.4375, 0.5625, 0.4375, 0.875, 0.4062, 0.8438, 0.4375, 0.8125, 0.4688, 0.8438, 0.5625, 0.875, 0.5312, 0.8438, 0.5625, 0.8125, 0.5938, 0.8438, 0.4375, 0.75, 0.4062, 0.7188, 0.4375, 0.6875, 0.4688, 0.7188, 0.4375, 0.9375, 0.4062, 0.9062, 0.4375, 0.875, 0.4688, 0.9062, 0.4062, 0.4062, 0.4375, 0.4375, 0.4062, 0.4688, 0.3125, 0.5, 0.4375, 0.625, 0.4062, 0.5938, 0.4375, 0.5625, 0.4688, 0.5938, 0.5938, 0.6562, 0.625, 0.6875, 0.5938, 0.7188, 0.5625, 0.6875, 0.5625, 0.625, 0.5312, 0.5938, 0.5625, 0.5625, 0.5938, 0.5938, 0.4375, 0.5, 0.4062, 0.4688, 0.4375, 0.4375, 0.4688, 0.4688, 0.4375, 0.6875, 0.4062, 0.6562, 0.4375, 0.625, 0.4688, 0.6562, 0.4375, 0.375, 0.4062, 0.3438, 0.4375, 0.3125, 0.4688, 0.3438, 0.5938, 0.4062, 0.6875, 0.5, 0.5938, 0.4688, 0.5625, 0.4375, 0.5625, 0.375, 0.5312, 0.3438, 0.5625, 0.3125, 0.5938, 0.3438, 0.5312, 0.03125, 0.5625, 0.0625, 0.5312, 0.09375, 0.5, 0.0625, 0.4375, 0.25, 0.4062, 0.2188, 0.4375, 0.1875, 0.4688, 0.2188, 0.4375, 0.4375, 0.4062, 0.4062, 0.4375, 0.375, 0.4688, 0.4062, 0.4375, 0.125, 0.4062, 0.09375, 0.4375, 0.0625, 0.4688, 0.09375, 0.5625, 0.0625, 0.5312, 0.03125, 0.5625, 1.0, 0.5938, 0.03125, 0.5625, 0.125, 0.5312, 0.09375, 0.5625, 0.0625, 0.5938, 0.09375, 0.4375, 0.1875, 0.4062, 0.1562, 0.4375, 0.125, 0.4688, 0.1562, 0.8438, 0.5312, 0.625, 0.1875, 0.8438, 0.5938, 0.8125, 0.5625, 0.5, 1.0, 0.5312, 0.9688, 0.5625, 0.0, 0.5312, 0.03125, 0.1562, 0.6562, 0.375, 0.0625, 0.4062, 0.09375, 0.125, 0.625, 0.1562, 0.6562, 0.1875, 0.6875, 0.1562, 0.7188, 0.375, 0.0625, 0.125, 0.75, 0.4062, 0.9688, 0.4375, 0.0, 0.4062, 0.03125, 0.1562, 0.7188, 0.375, 1.0, 0.4062, 0.03125, 0.125, 0.6875, 0.1562, 0.5312, 0.375, 0.1875, 0.4062, 0.2188, 0.375, 0.25, 0.1562, 0.5938, 0.375, 0.125, 0.4062, 0.1562, 0.125, 0.5625, 0.7188, 0.5312, 0.75, 0.5625, 0.7188, 0.5938, 0.6875, 0.5625, 0.2812, 0.6562, 0.3125, 0.6875, 0.2812, 0.7188, 0.25, 0.6875, 0.5312, 0.2188, 0.5625, 0.25, 0.5312, 0.2812, 0.5, 0.25, 0.3125, 0.5625, 0.2812, 0.5312, 0.375, 0.4375, 0.3438, 0.5312, 0.4688, 0.03125, 0.5, 0.0625, 0.4688, 0.09375, 0.4375, 0.0625, 0.2188, 0.5312, 0.375, 0.3125, 0.4062, 0.3438, 0.25, 0.5, 0.75, 0.5625, 0.7188, 0.5312, 0.625, 0.375, 0.7812, 0.5312, 0.3438, 0.5312, 0.375, 0.4375, 0.4062, 0.4688, 0.375, 0.5, 0.2812, 0.5312, 0.375, 0.375, 0.4062, 0.4062, 0.3125, 0.5, 0.5312, 0.7812, 0.5625, 0.8125, 0.5312, 0.8438, 0.5, 0.8125, 0.5312, 0.4688, 0.5625, 0.5, 0.5312, 0.5312, 0.5, 0.5, 0.4688, 0.2812, 0.5, 0.3125, 0.4688, 0.3438, 0.4375, 0.3125, 0.3438, 0.6562, 0.375, 0.6875, 0.3438, 0.7188, 0.3125, 0.6875, 0.5625, 0.4375, 0.5312, 0.4062, 0.5625, 0.375, 0.5938, 0.4062, 0.1562, 0.5312, 0.1875, 0.5625, 0.1562, 0.5938, 0.375, 0.1875, 0.6562, 0.6562, 0.625, 0.625, 0.6562, 0.5938, 0.6875, 0.625, 0.375, 0.6875, 0.3438, 0.6562, 0.375, 0.625, 0.4062, 0.6562, 0.4062, 0.03125, 0.4375, 0.0625, 0.4062, 0.09375, 0.125, 0.6875, 0.5312, 0.7188, 0.5625, 0.75, 0.5312, 0.7812, 0.5, 0.75, 0.5625, 0.9375, 0.5312, 0.9062, 0.5625, 0.875, 0.5938, 0.9062, 0.4062, 0.7812, 0.4375, 0.8125, 0.4062, 0.8438, 0.3125, 0.75, 0.25, 0.75, 0.2812, 0.7188, 0.375, 0.8125, 0.4062, 0.8438, 0.375, 0.0, 0.1562, 0.7188, 0.375, 0.9375, 0.4062, 0.9688, 0.5938, 0.7812, 0.6875, 0.75, 0.5938, 0.8438, 0.5625, 0.8125, 0.4688, 0.7812, 0.5, 0.8125, 0.4688, 0.8438, 0.4375, 0.8125, 0.5312, 0.4062, 0.5625, 0.4375, 0.5312, 0.4688, 0.5, 0.4375, 0.4688, 0.6562, 0.5, 0.6875, 0.4688, 0.7188, 0.4375, 0.6875, 0.625, 0.6875, 0.5938, 0.6562, 0.625, 0.625, 0.6562, 0.6562, 0.6562, 0.5312, 0.6875, 0.5625, 0.6562, 0.5938, 0.625, 0.5625, 0.625, 0.5625, 0.5938, 0.5312, 0.625, 0.5, 0.6562, 0.5312, 0.4062, 0.5312, 0.4375, 0.5625, 0.4062, 0.5938, 0.375, 0.5625, 0.375, 0.5625, 0.3438, 0.5312, 0.375, 0.5, 0.4062, 0.5312, 0.625, 0.8125, 0.5938, 0.7812, 0.625, 0.75, 0.6562, 0.7188, 0.5938, 0.1562, 0.875, 0.5625, 0.5938, 0.2188, 0.5625, 0.1875, 0.75, 0.5, 0.7188, 0.5312, 0.625, 0.4375, 0.5938, 0.4062, 0.4688, 0.1562, 0.5, 0.1875, 0.4688, 0.2188, 0.4375, 0.1875, 0.4375, 0.8125, 0.4062, 0.7812, 0.4375, 0.75, 0.4688, 0.7812, 0.5625, 0.9375, 0.5938, 0.9062, 0.8125, 0.75, 0.5938, 0.9688, 0.4688, 0.4062, 0.5, 0.4375, 0.4688, 0.4688, 0.4375, 0.4375, 0.7812, 0.6562, 0.75, 0.625, 0.7812, 0.5938, 0.8125, 0.625, 0.2188, 0.6562, 0.25, 0.6875, 0.2188, 0.7188, 0.1875, 0.6875, 0.2812, 0.6562, 0.25, 0.625, 0.2812, 0.5938, 0.3125, 0.625, 0.4688, 0.9062, 0.5, 0.9375, 0.4688, 0.9688, 0.4375, 0.9375, 0.5312, 0.9062, 0.5, 0.875, 0.5312, 0.8438, 0.5625, 0.875, 0.5312, 0.6562, 0.5, 0.625, 0.5312, 0.5938, 0.5625, 0.625, 0.5312, 0.4062, 0.5, 0.375, 0.5312, 0.3438, 0.5625, 0.375, 0.5312, 0.1562, 0.5, 0.125, 0.5312, 0.09375, 0.5625, 0.125, 0.5, 0.3125, 0.4688, 0.2812, 0.5, 0.25, 0.5312, 0.2812, 0.5, 0.5625, 0.4688, 0.5312, 0.5, 0.5, 0.5312, 0.5312, 0.1875, 0.5625, 0.1562, 0.5312, 0.375, 0.3125, 0.2188, 0.5312, 0.5312, 0.2812, 0.5625, 0.3125, 0.5312, 0.3438, 0.5, 0.3125, 0.2812, 0.5312, 0.3125, 0.5625, 0.2812, 0.5938, 0.25, 0.5625, 0.5312, 0.6562, 0.5625, 0.6875, 0.5312, 0.7188, 0.5, 0.6875, 1.0, 0.5, 0.875, 0.5, 0.75, 0.5, 0.625, 0.5, 0.5, 0.5, 0.875, 1.0, 1.0, 1.0, 0.5, 1.0, 0.625, 1.0, 0.75, 1.0, 0.5625, 0.5625, 0.5312, 0.5312, 0.5625, 0.5, 0.5938, 0.5312, 0.8438, 0.6562, 0.625, 0.0625, 0.8438, 0.7188, 0.8125, 0.6875, 0.3438, 0.5312, 0.375, 0.5625, 0.3438, 0.5938, 0.3125, 0.5625, 1.0, 0.7222, 1.0, 0.7778, 0.875, 0.7778, 0.875, 0.7222, 0.875, 0.6667, 0.875, 0.7222, 0.75, 0.7222, 0.75, 0.6667, 0.875, 0.7222, 0.875, 0.7778, 0.75, 0.7778, 0.75, 0.7222, 0.75, 0.6667, 0.75, 0.7222, 0.625, 0.7222, 0.625, 0.6667, 0.75, 0.7222, 0.75, 0.7778, 0.625, 0.7778, 0.625, 0.7222, 0.625, 0.6667, 0.625, 0.7222, 0.1772, 0.2363, 0.5, 0.6667, 0.1772, 0.2363, 0.625, 0.7222, 0.625, 0.7778, 0.0, 0.0, 0.625, 0.8333, 0.5, 0.862, 0.0, 0.0, 0.625, 0.7778, 0.1772, 0.2363, 0.0, 0.0, 0.0, 0.0, 0.1772, 0.2363, 0.0, 0.0, 0.0, 0.0, 0.0, 0.0, 0.0, 0.0, 0.0, 0.0, 0.5, 0.862, 0.5, 0.862, 0.0, 0.0])
me_cylinder.use_remesh_preserve_volume = False
me_cylinder.use_remesh_preserve_attributes = False
me_cylinder.use_mirror_vertex_groups = False
me_cylinder.update()

# ---- objects
ob_light = bpy.data.objects.new('Light', light_light)
ob_camera = bpy.data.objects.new('Camera', cam_camera)
ob_cylinder = bpy.data.objects.new('Cylinder', me_cylinder)

# ---- transforms, parenting, visibility, modifiers, constraints
ob_light.location = (4.076, 1.005, 5.904)
ob_light.rotation_euler = (0.6503, 0.05522, 1.866)
ob_light.lock_rotations_4d = False
ob_light.empty_display_type = 'ARROWS'
ob_light.color = (0.0, 0.0, 0.0, 0.0)
ob_light.lineart.crease_threshold = 0.0
ob_camera.location = (7.359, -6.926, 4.958)
ob_camera.rotation_euler = (1.109, 0.0, 0.8149)
ob_camera.lock_rotations_4d = False
ob_camera.empty_display_type = 'ARROWS'
ob_camera.color = (0.0, 0.0, 0.0, 0.0)
ob_camera.display_type = 'WIRE'
ob_camera.lineart.crease_threshold = 0.0
ob_cylinder.location = (0.0, 0.0, 0.0)
ob_cylinder.rotation_euler = (-1.571, -2.22e-16, 2.22e-16)
ob_cylinder.lineart.crease_threshold = 0.0
_m = ob_cylinder.modifiers.new('Mirror', 'MIRROR')
_m.use_clip = True
_m = ob_cylinder.modifiers.new('Subdivision', 'SUBSURF')
_m.uv_smooth = 'PRESERVE_CORNERS'
_m.show_only_control_edges = False

# ---- collection membership
col_collection.objects.link(ob_light)
col_collection.objects.link(ob_camera)
col_collection.objects.link(ob_cylinder)

# ---- scene / render settings (as saved in the file)
scene.camera = ob_camera
scene.frame_start = 1; scene.frame_end = 250; scene.frame_set(0)
scene.render.engine = 'BLENDER_EEVEE_NEXT'
scene.cycles.use_denoising = False
scene.cycles.samples = 128
scene.cycles.sampling_pattern = 'TABULATED_SOBOL'
scene.cycles.use_adaptive_sampling = False
scene.cycles.use_light_tree = False
scene.view_settings.view_transform = 'Filmic'
bpy.context.view_layer.update()
